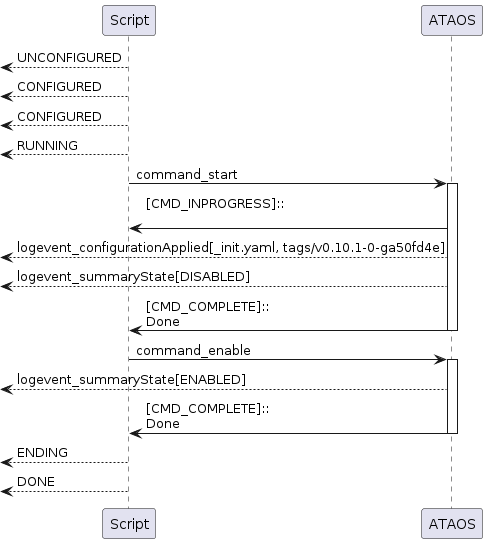

The diagram above was rendered by PlantUML. Its source (embedded in the PNG):
@startuml
<-- Script : UNCONFIGURED
<-- Script : CONFIGURED
<-- Script : CONFIGURED
<-- Script : RUNNING
Script -> ATAOS : command_start
activate ATAOS
Script <- ATAOS: [CMD_INPROGRESS]::\n
<-- ATAOS : logevent_configurationApplied[_init.yaml, tags/v0.10.1-0-ga50fd4e]
<-- ATAOS : logevent_summaryState[DISABLED]
Script <- ATAOS: [CMD_COMPLETE]::\nDone
deactivate ATAOS
Script -> ATAOS : command_enable
activate ATAOS
<-- ATAOS : logevent_summaryState[ENABLED]
Script <- ATAOS: [CMD_COMPLETE]::\nDone
deactivate ATAOS
<-- Script : ENDING
<-- Script : DONE
@enduml